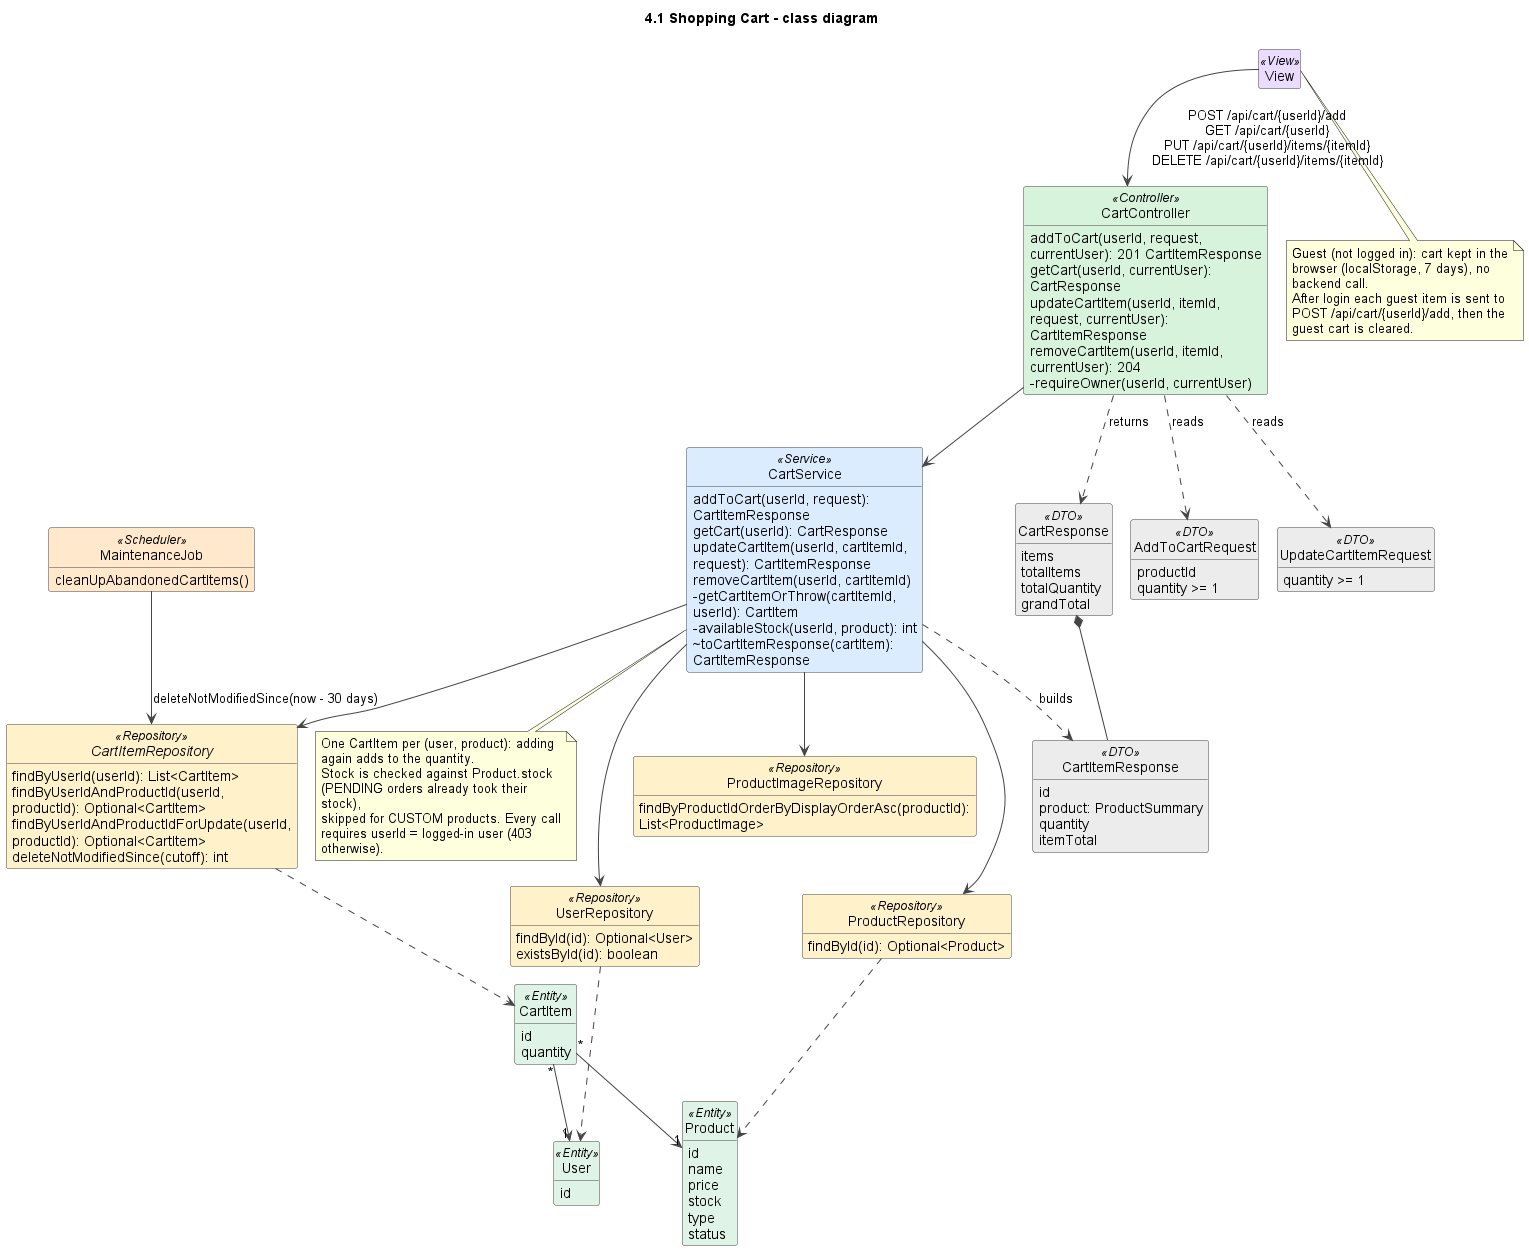

The diagram above was rendered by PlantUML. Its source (embedded in the PNG):
@startuml
!pragma layout smetana
title 4.1 Shopping Cart - class diagram
skinparam shadowing false
skinparam defaultFontName Arial
skinparam wrapWidth 240
skinparam ArrowColor #444444
skinparam classAttributeIconSize 0
skinparam nodesep 45
skinparam ranksep 50
skinparam class {
  BackgroundColor #FFFFFF
  BorderColor #444444
  BackgroundColor<<View>> #EADCFF
  BackgroundColor<<Controller>> #D8F3DC
  BackgroundColor<<Service>> #DCECFF
  BackgroundColor<<Repository>> #FFF1C9
  BackgroundColor<<Entity>> #E0F3E7
  BackgroundColor<<External>> #FFE0E0
  BackgroundColor<<DTO>> #ECECEC
  BackgroundColor<<Scheduler>> #FFE8CC
}
hide empty members
hide circle

class View <<View>>

class CartController <<Controller>> {
  addToCart(userId, request, currentUser): 201 CartItemResponse
  getCart(userId, currentUser): CartResponse
  updateCartItem(userId, itemId, request, currentUser): CartItemResponse
  removeCartItem(userId, itemId, currentUser): 204
  -requireOwner(userId, currentUser)
}
class CartService <<Service>> {
  addToCart(userId, request): CartItemResponse
  getCart(userId): CartResponse
  updateCartItem(userId, cartItemId, request): CartItemResponse
  removeCartItem(userId, cartItemId)
  -getCartItemOrThrow(cartItemId, userId): CartItem
  -availableStock(userId, product): int
  ~toCartItemResponse(cartItem): CartItemResponse
}
interface CartItemRepository <<Repository>> {
  findByUserId(userId): List<CartItem>
  findByUserIdAndProductId(userId, productId): Optional<CartItem>
  findByUserIdAndProductIdForUpdate(userId, productId): Optional<CartItem>
  deleteNotModifiedSince(cutoff): int
}
class ProductRepository <<Repository>> {
  findById(id): Optional<Product>
}
class ProductImageRepository <<Repository>> {
  findByProductIdOrderByDisplayOrderAsc(productId): List<ProductImage>
}
class UserRepository <<Repository>> {
  findById(id): Optional<User>
  existsById(id): boolean
}
class MaintenanceJob <<Scheduler>> {
  cleanUpAbandonedCartItems()
}
class AddToCartRequest <<DTO>> {
  productId
  quantity >= 1
}
class UpdateCartItemRequest <<DTO>> {
  quantity >= 1
}
class CartResponse <<DTO>> {
  items
  totalItems
  totalQuantity
  grandTotal
}
class CartItemResponse <<DTO>> {
  id
  product: ProductSummary
  quantity
  itemTotal
}
class CartItem <<Entity>> {
  id
  quantity
}
class Product <<Entity>> {
  id
  name
  price
  stock
  type
  status
}
class User <<Entity>> {
  id
}

View --> CartController : POST /api/cart/{userId}/add\nGET /api/cart/{userId}\nPUT /api/cart/{userId}/items/{itemId}\nDELETE /api/cart/{userId}/items/{itemId}
CartController --> CartService
CartController ..> AddToCartRequest : reads
CartController ..> UpdateCartItemRequest : reads
CartController ..> CartResponse : returns
CartService --> CartItemRepository
CartService --> ProductRepository
CartService --> ProductImageRepository
CartService --> UserRepository
CartService ..> CartItemResponse : builds
CartResponse *-- CartItemResponse
MaintenanceJob --> CartItemRepository : deleteNotModifiedSince(now - 30 days)
CartItemRepository ..> CartItem
ProductRepository ..> Product
UserRepository ..> User
CartItem "*" --> "1" User
CartItem "*" --> "1" Product

note bottom of CartService
  One CartItem per (user, product): adding again adds to the quantity.
  Stock is checked against Product.stock (PENDING orders already took their stock),
  skipped for CUSTOM products. Every call requires userId = logged-in user (403 otherwise).
end note

note bottom of View
  Guest (not logged in): cart kept in the browser (localStorage, 7 days), no backend call.
  After login each guest item is sent to POST /api/cart/{userId}/add, then the guest cart is cleared.
end note

@enduml